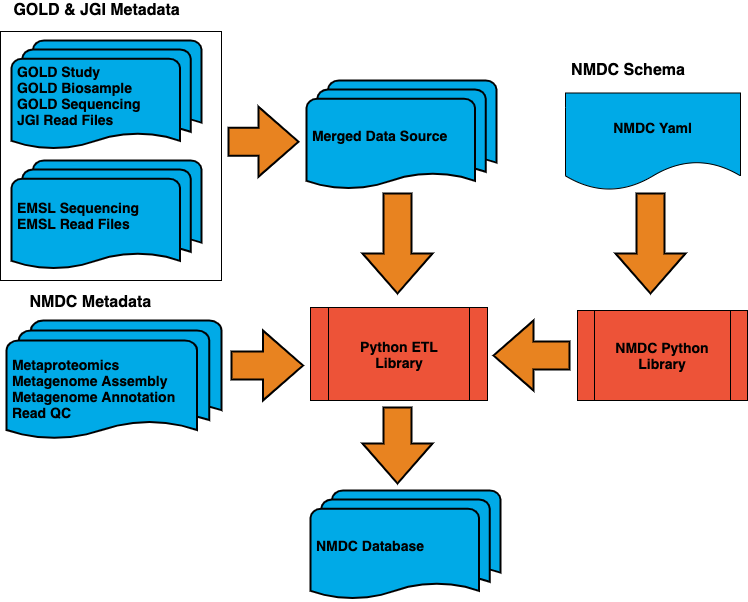

The diagram above was exported from draw.io. Its source (the exported page's mxGraphModel, read from the mxfile embedded in the PNG):
<mxGraphModel dx="787" dy="670" grid="1" gridSize="10" guides="1" tooltips="1" connect="1" arrows="1" fold="1" page="1" pageScale="1" pageWidth="850" pageHeight="1100" math="0" shadow="0">
  <root>
    <mxCell id="0" />
    <mxCell id="1" parent="0" />
    <mxCell id="dqkh_lc0K5VnZqhucNxI-17" value="" style="rounded=0;whiteSpace=wrap;html=1;" vertex="1" parent="1">
      <mxGeometry x="39" y="121" width="221" height="249" as="geometry" />
    </mxCell>
    <mxCell id="dqkh_lc0K5VnZqhucNxI-2" value="&lt;span style=&quot;font-size: 14px&quot;&gt;&lt;b&gt;&lt;br&gt;&amp;nbsp;Metaproteomics&lt;br&gt;&amp;nbsp;Metagenome Assembly&lt;br&gt;&lt;div&gt;&lt;b&gt;&amp;nbsp;Metagenome Annotation&lt;/b&gt;&lt;/div&gt;&amp;nbsp;Read QC&lt;/b&gt;&lt;/span&gt;" style="strokeWidth=2;html=1;shape=mxgraph.flowchart.multi-document;whiteSpace=wrap;align=left;fillColor=#00AAE7;" vertex="1" parent="1">
      <mxGeometry x="45" y="410" width="215" height="120" as="geometry" />
    </mxCell>
    <mxCell id="dqkh_lc0K5VnZqhucNxI-3" value="&lt;font style=&quot;font-size: 14px&quot;&gt;&lt;b&gt;&amp;nbsp;GOLD Study&lt;br&gt;&amp;nbsp;GOLD Biosample&lt;br&gt;&amp;nbsp;GOLD Sequencing&lt;br&gt;&amp;nbsp;JGI Read Files&lt;br&gt;&lt;/b&gt;&lt;/font&gt;" style="strokeWidth=2;html=1;shape=mxgraph.flowchart.multi-document;whiteSpace=wrap;align=left;fillColor=#00AAE7;" vertex="1" parent="1">
      <mxGeometry x="50" y="130" width="190" height="110" as="geometry" />
    </mxCell>
    <mxCell id="dqkh_lc0K5VnZqhucNxI-4" value="&lt;span style=&quot;font-size: 14px&quot;&gt;&lt;b&gt;&amp;nbsp;EMSL Sequencing&lt;br&gt;&amp;nbsp;EMSL Read Files&lt;br&gt;&lt;/b&gt;&lt;/span&gt;" style="strokeWidth=2;html=1;shape=mxgraph.flowchart.multi-document;whiteSpace=wrap;align=left;fillColor=#00AAE7;" vertex="1" parent="1">
      <mxGeometry x="50" y="250" width="190" height="110" as="geometry" />
    </mxCell>
    <mxCell id="dqkh_lc0K5VnZqhucNxI-7" value="&lt;span style=&quot;font-size: 14px&quot;&gt;&lt;b&gt;&amp;nbsp;NMDC Database&lt;/b&gt;&lt;/span&gt;" style="strokeWidth=2;html=1;shape=mxgraph.flowchart.multi-document;whiteSpace=wrap;align=left;fillColor=#00AAE7;" vertex="1" parent="1">
      <mxGeometry x="349" y="580" width="190" height="110" as="geometry" />
    </mxCell>
    <mxCell id="dqkh_lc0K5VnZqhucNxI-8" value="&lt;font style=&quot;font-size: 14px&quot;&gt;&lt;b&gt;Python ETL&lt;br&gt;Library&lt;br&gt;&lt;/b&gt;&lt;/font&gt;" style="shape=process;whiteSpace=wrap;html=1;backgroundOutline=1;fillColor=#ED5338;" vertex="1" parent="1">
      <mxGeometry x="349" y="397" width="177" height="93" as="geometry" />
    </mxCell>
    <mxCell id="dqkh_lc0K5VnZqhucNxI-10" value="&lt;span style=&quot;font-size: 14px&quot;&gt;&lt;b&gt;&amp;nbsp;Merged Data Source&lt;/b&gt;&lt;/span&gt;" style="strokeWidth=2;html=1;shape=mxgraph.flowchart.multi-document;whiteSpace=wrap;align=left;fillColor=#00AAE7;" vertex="1" parent="1">
      <mxGeometry x="345" y="170" width="190" height="110" as="geometry" />
    </mxCell>
    <mxCell id="dqkh_lc0K5VnZqhucNxI-11" value="&lt;font size=&quot;1&quot;&gt;&lt;b style=&quot;font-size: 16px&quot;&gt;NMDC Metadata&amp;nbsp;&lt;/b&gt;&lt;/font&gt;" style="text;html=1;strokeColor=none;fillColor=none;align=center;verticalAlign=middle;whiteSpace=wrap;rounded=0;" vertex="1" parent="1">
      <mxGeometry x="64" y="382" width="135" height="20" as="geometry" />
    </mxCell>
    <mxCell id="dqkh_lc0K5VnZqhucNxI-12" value="&lt;font size=&quot;1&quot;&gt;&lt;b style=&quot;font-size: 16px&quot;&gt;GOLD &amp;amp; JGI Metadata&lt;/b&gt;&lt;/font&gt;" style="text;html=1;strokeColor=none;fillColor=none;align=center;verticalAlign=middle;whiteSpace=wrap;rounded=0;" vertex="1" parent="1">
      <mxGeometry x="43" y="90" width="185" height="20" as="geometry" />
    </mxCell>
    <mxCell id="dqkh_lc0K5VnZqhucNxI-15" value="" style="verticalLabelPosition=bottom;verticalAlign=top;html=1;strokeWidth=2;shape=mxgraph.arrows2.arrow;dy=0.6;dx=40;notch=0;fillColor=#E88320;" vertex="1" parent="1">
      <mxGeometry x="267" y="196.25" width="70" height="70" as="geometry" />
    </mxCell>
    <mxCell id="dqkh_lc0K5VnZqhucNxI-16" value="" style="verticalLabelPosition=bottom;verticalAlign=top;html=1;strokeWidth=2;shape=mxgraph.arrows2.arrow;dy=0.6;dx=40;notch=0;fillColor=#E88320;" vertex="1" parent="1">
      <mxGeometry x="270" y="420" width="71.5" height="70" as="geometry" />
    </mxCell>
    <mxCell id="dqkh_lc0K5VnZqhucNxI-18" value="" style="verticalLabelPosition=bottom;verticalAlign=top;html=1;strokeWidth=2;shape=mxgraph.arrows2.arrow;dy=0.6;dx=40;notch=0;rotation=90;fillColor=#E88320;" vertex="1" parent="1">
      <mxGeometry x="386" y="298" width="100" height="70" as="geometry" />
    </mxCell>
    <mxCell id="dqkh_lc0K5VnZqhucNxI-19" value="" style="verticalLabelPosition=bottom;verticalAlign=top;html=1;strokeWidth=2;shape=mxgraph.arrows2.arrow;dy=0.6;dx=40;notch=0;rotation=90;fillColor=#E88320;" vertex="1" parent="1">
      <mxGeometry x="398" y="500" width="76" height="70" as="geometry" />
    </mxCell>
    <mxCell id="dqkh_lc0K5VnZqhucNxI-20" value="" style="verticalLabelPosition=bottom;verticalAlign=top;html=1;strokeWidth=2;shape=mxgraph.arrows2.arrow;dy=0.6;dx=40;notch=0;rotation=-180;fillColor=#E88320;" vertex="1" parent="1">
      <mxGeometry x="532" y="410" width="76" height="70" as="geometry" />
    </mxCell>
    <mxCell id="dqkh_lc0K5VnZqhucNxI-21" value="&lt;font style=&quot;font-size: 14px&quot;&gt;&lt;b&gt;NMDC Python&lt;br&gt;Library&lt;br&gt;&lt;/b&gt;&lt;/font&gt;" style="shape=process;whiteSpace=wrap;html=1;backgroundOutline=1;fillColor=#ED5338;" vertex="1" parent="1">
      <mxGeometry x="616" y="400" width="170" height="90" as="geometry" />
    </mxCell>
    <mxCell id="dqkh_lc0K5VnZqhucNxI-22" value="&lt;font style=&quot;font-size: 14px&quot;&gt;&lt;b&gt;NMDC Yaml&lt;/b&gt;&lt;/font&gt;" style="shape=document;whiteSpace=wrap;html=1;boundedLbl=1;fillColor=#00AAE7;" vertex="1" parent="1">
      <mxGeometry x="604" y="182.5" width="175" height="97.5" as="geometry" />
    </mxCell>
    <mxCell id="dqkh_lc0K5VnZqhucNxI-25" value="" style="verticalLabelPosition=bottom;verticalAlign=top;html=1;strokeWidth=2;shape=mxgraph.arrows2.arrow;dy=0.6;dx=40;notch=0;rotation=90;fillColor=#E88320;" vertex="1" parent="1">
      <mxGeometry x="639" y="298" width="100" height="70" as="geometry" />
    </mxCell>
    <mxCell id="dqkh_lc0K5VnZqhucNxI-27" value="&lt;font size=&quot;1&quot;&gt;&lt;b style=&quot;font-size: 16px&quot;&gt;NMDC Schema&lt;/b&gt;&lt;/font&gt;" style="text;html=1;strokeColor=none;fillColor=none;align=center;verticalAlign=middle;whiteSpace=wrap;rounded=0;" vertex="1" parent="1">
      <mxGeometry x="604" y="150" width="126" height="20" as="geometry" />
    </mxCell>
  </root>
</mxGraphModel>